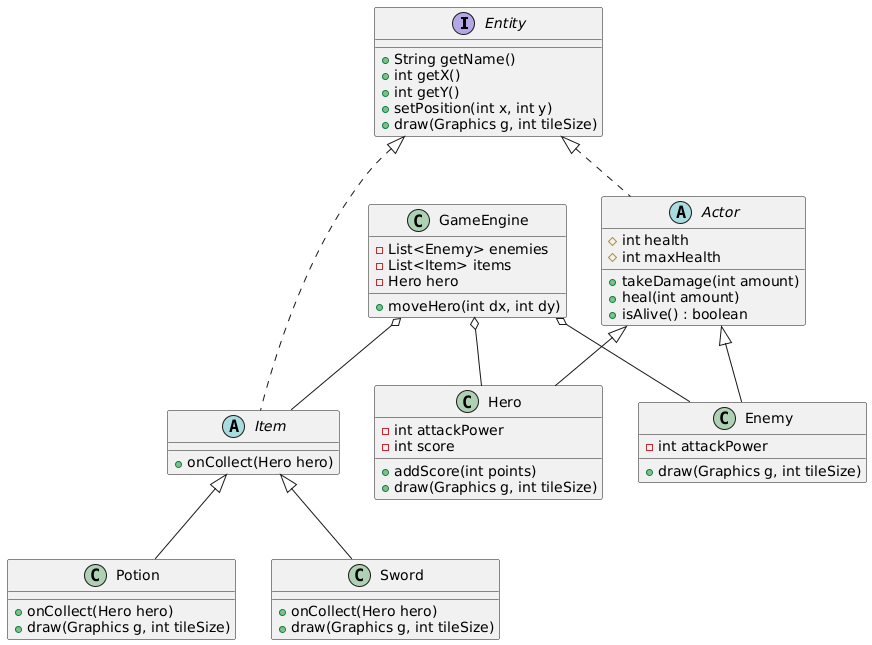

The diagram above was rendered by PlantUML. Its source (embedded in the PNG):
@startuml
interface Entity {
    +String getName()
    +int getX()
    +int getY()
    +setPosition(int x, int y)
    +draw(Graphics g, int tileSize)
}

abstract class Actor {
    #int health
    #int maxHealth
    +takeDamage(int amount)
    +heal(int amount)
    +isAlive() : boolean
}

abstract class Item {
    +onCollect(Hero hero)
}

class Hero {
    -int attackPower
    -int score
    +addScore(int points)
    +draw(Graphics g, int tileSize)
}

class Enemy {
    -int attackPower
    +draw(Graphics g, int tileSize)
}

class Potion {
    +onCollect(Hero hero)
    +draw(Graphics g, int tileSize)
}

class Sword {
    +onCollect(Hero hero)
    +draw(Graphics g, int tileSize)
}

class GameEngine {
    -List<Enemy> enemies
    -List<Item> items
    -Hero hero
    +moveHero(int dx, int dy)
}

Entity <|.. Actor
Entity <|.. Item
Actor <|-- Hero
Actor <|-- Enemy
Item <|-- Potion
Item <|-- Sword

GameEngine o-- Hero
GameEngine o-- Enemy
GameEngine o-- Item
@enduml